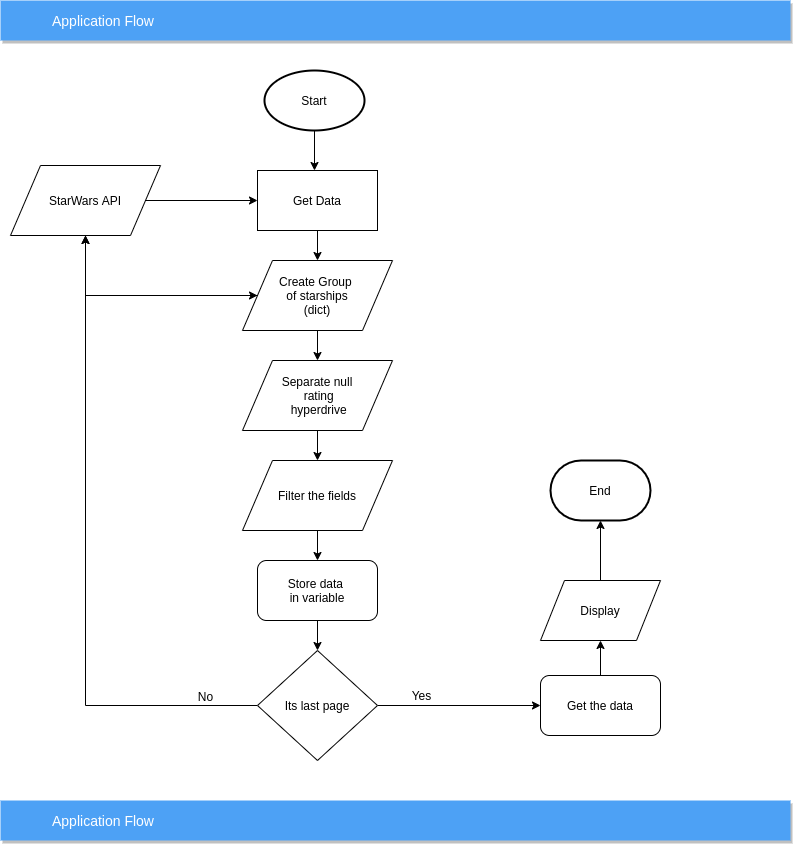

The diagram above was exported from draw.io. Its source (the exported page's mxGraphModel, read from the mxfile embedded in the PNG):
<mxGraphModel dx="1408" dy="838" grid="1" gridSize="10" guides="1" tooltips="1" connect="1" arrows="1" fold="1" page="1" pageScale="1" pageWidth="827" pageHeight="1169" math="0" shadow="0">
  <root>
    <mxCell id="0" />
    <mxCell id="1" parent="0" />
    <mxCell id="uyN-5lshmMdK0N7Aw40V-1" value="Application Flow" style="fillColor=#4DA1F5;strokeColor=none;shadow=1;gradientColor=none;fontSize=14;align=left;spacingLeft=50;fontColor=#ffffff;" vertex="1" parent="1">
      <mxGeometry x="20" y="40" width="790" height="40" as="geometry" />
    </mxCell>
    <mxCell id="uyN-5lshmMdK0N7Aw40V-2" value="Application Flow" style="fillColor=#4DA1F5;strokeColor=none;shadow=1;gradientColor=none;fontSize=14;align=left;spacingLeft=50;fontColor=#ffffff;" vertex="1" parent="1">
      <mxGeometry x="20" y="840" width="790" height="40" as="geometry" />
    </mxCell>
    <mxCell id="uyN-5lshmMdK0N7Aw40V-3" style="edgeStyle=orthogonalEdgeStyle;rounded=0;orthogonalLoop=1;jettySize=auto;html=1;entryX=0.5;entryY=0;entryDx=0;entryDy=0;" edge="1" parent="1" source="uyN-5lshmMdK0N7Aw40V-4">
      <mxGeometry relative="1" as="geometry">
        <mxPoint x="334" y="210" as="targetPoint" />
      </mxGeometry>
    </mxCell>
    <mxCell id="uyN-5lshmMdK0N7Aw40V-4" value="Start" style="strokeWidth=2;html=1;shape=mxgraph.flowchart.start_1;whiteSpace=wrap;" vertex="1" parent="1">
      <mxGeometry x="284" y="110" width="100" height="60" as="geometry" />
    </mxCell>
    <mxCell id="uyN-5lshmMdK0N7Aw40V-52" value="" style="edgeStyle=orthogonalEdgeStyle;rounded=0;orthogonalLoop=1;jettySize=auto;html=1;" edge="1" parent="1" source="uyN-5lshmMdK0N7Aw40V-14" target="uyN-5lshmMdK0N7Aw40V-16">
      <mxGeometry relative="1" as="geometry" />
    </mxCell>
    <mxCell id="uyN-5lshmMdK0N7Aw40V-14" value="Get the data" style="rounded=1;whiteSpace=wrap;html=1;" vertex="1" parent="1">
      <mxGeometry x="560" y="715" width="120" height="60" as="geometry" />
    </mxCell>
    <mxCell id="uyN-5lshmMdK0N7Aw40V-15" value="" style="edgeStyle=orthogonalEdgeStyle;rounded=0;orthogonalLoop=1;jettySize=auto;html=1;" edge="1" parent="1" source="uyN-5lshmMdK0N7Aw40V-16" target="uyN-5lshmMdK0N7Aw40V-17">
      <mxGeometry relative="1" as="geometry" />
    </mxCell>
    <mxCell id="uyN-5lshmMdK0N7Aw40V-16" value="Display" style="shape=parallelogram;perimeter=parallelogramPerimeter;whiteSpace=wrap;html=1;" vertex="1" parent="1">
      <mxGeometry x="560" y="620" width="120" height="60" as="geometry" />
    </mxCell>
    <mxCell id="uyN-5lshmMdK0N7Aw40V-17" value="End" style="strokeWidth=2;html=1;shape=mxgraph.flowchart.terminator;whiteSpace=wrap;" vertex="1" parent="1">
      <mxGeometry x="570" y="500" width="100" height="60" as="geometry" />
    </mxCell>
    <mxCell id="uyN-5lshmMdK0N7Aw40V-49" style="edgeStyle=orthogonalEdgeStyle;rounded=0;orthogonalLoop=1;jettySize=auto;html=1;entryX=0.5;entryY=1;entryDx=0;entryDy=0;" edge="1" parent="1" source="uyN-5lshmMdK0N7Aw40V-38" target="uyN-5lshmMdK0N7Aw40V-34">
      <mxGeometry relative="1" as="geometry" />
    </mxCell>
    <mxCell id="uyN-5lshmMdK0N7Aw40V-54" value="" style="edgeStyle=orthogonalEdgeStyle;rounded=0;orthogonalLoop=1;jettySize=auto;html=1;" edge="1" parent="1" source="uyN-5lshmMdK0N7Aw40V-38" target="uyN-5lshmMdK0N7Aw40V-14">
      <mxGeometry relative="1" as="geometry" />
    </mxCell>
    <mxCell id="uyN-5lshmMdK0N7Aw40V-38" value="Its last page" style="rhombus;whiteSpace=wrap;html=1;" vertex="1" parent="1">
      <mxGeometry x="277" y="690" width="120" height="110" as="geometry" />
    </mxCell>
    <mxCell id="uyN-5lshmMdK0N7Aw40V-44" value="" style="edgeStyle=orthogonalEdgeStyle;rounded=0;orthogonalLoop=1;jettySize=auto;html=1;" edge="1" parent="1" source="uyN-5lshmMdK0N7Aw40V-33" target="uyN-5lshmMdK0N7Aw40V-37">
      <mxGeometry relative="1" as="geometry" />
    </mxCell>
    <mxCell id="uyN-5lshmMdK0N7Aw40V-33" value="Get Data" style="rounded=0;whiteSpace=wrap;html=1;" vertex="1" parent="1">
      <mxGeometry x="277" y="210" width="120" height="60" as="geometry" />
    </mxCell>
    <mxCell id="uyN-5lshmMdK0N7Aw40V-35" style="edgeStyle=orthogonalEdgeStyle;rounded=0;orthogonalLoop=1;jettySize=auto;html=1;entryX=0;entryY=0.5;entryDx=0;entryDy=0;" edge="1" parent="1" source="uyN-5lshmMdK0N7Aw40V-34" target="uyN-5lshmMdK0N7Aw40V-33">
      <mxGeometry relative="1" as="geometry" />
    </mxCell>
    <mxCell id="uyN-5lshmMdK0N7Aw40V-55" style="edgeStyle=orthogonalEdgeStyle;rounded=0;orthogonalLoop=1;jettySize=auto;html=1;entryX=0;entryY=0.5;entryDx=0;entryDy=0;" edge="1" parent="1" source="uyN-5lshmMdK0N7Aw40V-34" target="uyN-5lshmMdK0N7Aw40V-37">
      <mxGeometry relative="1" as="geometry">
        <Array as="points">
          <mxPoint x="105" y="335" />
        </Array>
      </mxGeometry>
    </mxCell>
    <mxCell id="uyN-5lshmMdK0N7Aw40V-34" value="StarWars API" style="shape=parallelogram;perimeter=parallelogramPerimeter;whiteSpace=wrap;html=1;" vertex="1" parent="1">
      <mxGeometry x="30" y="205" width="150" height="70" as="geometry" />
    </mxCell>
    <mxCell id="uyN-5lshmMdK0N7Aw40V-45" style="edgeStyle=orthogonalEdgeStyle;rounded=0;orthogonalLoop=1;jettySize=auto;html=1;entryX=0.5;entryY=1;entryDx=0;entryDy=0;" edge="1" parent="1" source="uyN-5lshmMdK0N7Aw40V-37" target="uyN-5lshmMdK0N7Aw40V-34">
      <mxGeometry relative="1" as="geometry" />
    </mxCell>
    <mxCell id="uyN-5lshmMdK0N7Aw40V-47" style="edgeStyle=orthogonalEdgeStyle;rounded=0;orthogonalLoop=1;jettySize=auto;html=1;entryX=0.5;entryY=0;entryDx=0;entryDy=0;" edge="1" parent="1" source="uyN-5lshmMdK0N7Aw40V-37" target="uyN-5lshmMdK0N7Aw40V-41">
      <mxGeometry relative="1" as="geometry" />
    </mxCell>
    <mxCell id="uyN-5lshmMdK0N7Aw40V-37" value="Create Group &lt;br&gt;of starships&lt;br&gt;(dict)" style="shape=parallelogram;perimeter=parallelogramPerimeter;whiteSpace=wrap;html=1;" vertex="1" parent="1">
      <mxGeometry x="262" y="300" width="150" height="70" as="geometry" />
    </mxCell>
    <mxCell id="uyN-5lshmMdK0N7Aw40V-43" value="" style="edgeStyle=orthogonalEdgeStyle;rounded=0;orthogonalLoop=1;jettySize=auto;html=1;entryX=0.5;entryY=0;entryDx=0;entryDy=0;" edge="1" parent="1" source="uyN-5lshmMdK0N7Aw40V-41" target="uyN-5lshmMdK0N7Aw40V-42">
      <mxGeometry relative="1" as="geometry" />
    </mxCell>
    <mxCell id="uyN-5lshmMdK0N7Aw40V-41" value="Separate null&lt;br&gt;&amp;nbsp;rating&lt;br&gt;&amp;nbsp;hyperdrive" style="shape=parallelogram;perimeter=parallelogramPerimeter;whiteSpace=wrap;html=1;" vertex="1" parent="1">
      <mxGeometry x="262" y="400" width="150" height="70" as="geometry" />
    </mxCell>
    <mxCell id="uyN-5lshmMdK0N7Aw40V-50" value="" style="edgeStyle=orthogonalEdgeStyle;rounded=0;orthogonalLoop=1;jettySize=auto;html=1;" edge="1" parent="1" source="uyN-5lshmMdK0N7Aw40V-42" target="uyN-5lshmMdK0N7Aw40V-46">
      <mxGeometry relative="1" as="geometry" />
    </mxCell>
    <mxCell id="uyN-5lshmMdK0N7Aw40V-42" value="Filter the fields" style="shape=parallelogram;perimeter=parallelogramPerimeter;whiteSpace=wrap;html=1;" vertex="1" parent="1">
      <mxGeometry x="262" y="500" width="150" height="70" as="geometry" />
    </mxCell>
    <mxCell id="uyN-5lshmMdK0N7Aw40V-53" value="" style="edgeStyle=orthogonalEdgeStyle;rounded=0;orthogonalLoop=1;jettySize=auto;html=1;" edge="1" parent="1" source="uyN-5lshmMdK0N7Aw40V-46" target="uyN-5lshmMdK0N7Aw40V-38">
      <mxGeometry relative="1" as="geometry" />
    </mxCell>
    <mxCell id="uyN-5lshmMdK0N7Aw40V-46" value="Store data &lt;br&gt;in variable" style="rounded=1;whiteSpace=wrap;html=1;" vertex="1" parent="1">
      <mxGeometry x="277" y="600" width="120" height="60" as="geometry" />
    </mxCell>
    <mxCell id="uyN-5lshmMdK0N7Aw40V-56" value="No" style="text;html=1;align=center;verticalAlign=middle;resizable=0;points=[];autosize=1;" vertex="1" parent="1">
      <mxGeometry x="210" y="726" width="30" height="20" as="geometry" />
    </mxCell>
    <mxCell id="uyN-5lshmMdK0N7Aw40V-57" value="Yes" style="text;html=1;align=center;verticalAlign=middle;resizable=0;points=[];autosize=1;" vertex="1" parent="1">
      <mxGeometry x="421" y="725" width="40" height="20" as="geometry" />
    </mxCell>
  </root>
</mxGraphModel>